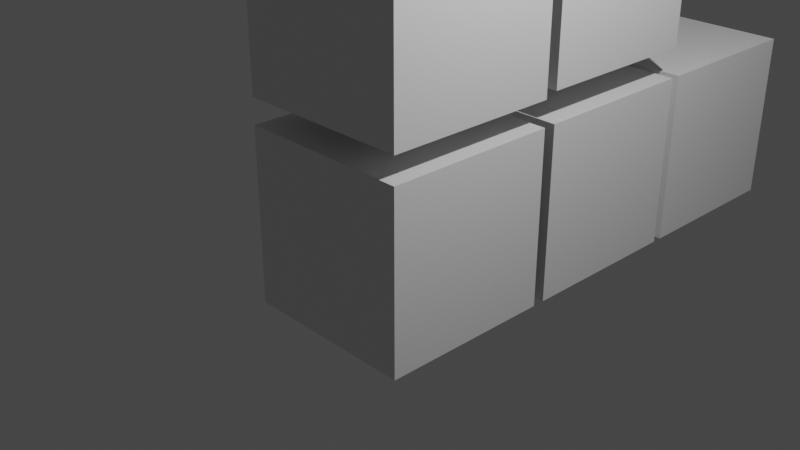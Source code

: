 # Source: episode_02.blend  (saved by Blender 2.80.75; exported with 4.5.12 LTS)
import bpy
from mathutils import Matrix  # noqa: F401  (used for matrix-valued properties, if any)

bpy.ops.wm.read_factory_settings(use_empty=True)
scene = bpy.context.scene
scene.name = 'Scene'

# ---- collections
col_collection = bpy.data.collections.new('Collection'); scene.collection.children.link(col_collection)

# ---- materials (node trees are filled in below, after node groups)
mat_material = bpy.data.materials.new('Material')
mat_material.alpha_threshold = 0.0
mat_material.use_transparent_shadow = False
mat_material.line_color = (0.0, 0.0, 0.0, 1.0)
mat_material_004 = bpy.data.materials.new('Material.004')
mat_material_004.alpha_threshold = 0.0
mat_material_004.use_transparent_shadow = False
mat_material_004.line_color = (0.0, 0.0, 0.0, 1.0)
mat_material_001 = bpy.data.materials.new('Material.001')
mat_material_001.alpha_threshold = 0.0
mat_material_001.use_transparent_shadow = False
mat_material_001.line_color = (0.0, 0.0, 0.0, 1.0)
mat_material_002 = bpy.data.materials.new('Material.002')
mat_material_002.alpha_threshold = 0.0
mat_material_002.use_transparent_shadow = False
mat_material_002.line_color = (0.0, 0.0, 0.0, 1.0)
mat_material_003 = bpy.data.materials.new('Material.003')
mat_material_003.alpha_threshold = 0.0
mat_material_003.use_transparent_shadow = False
mat_material_003.line_color = (0.0, 0.0, 0.0, 1.0)

# ---- material node trees
mat_material.use_nodes = True; mat_material.node_tree.nodes.clear()
_N = mat_material.node_tree.nodes; _L = mat_material.node_tree.links
n0 = _N.new('ShaderNodeOutputMaterial'); n0.name = 'Material Output'; n0.location = (300, 300)
n1 = _N.new('ShaderNodeBsdfPrincipled'); n1.name = 'Principled BSDF'; n1.location = (10, 300)
n1.distribution = 'GGX'
n1.subsurface_method = 'BURLEY'
n1.inputs[2].default_value = 0.4
n1.inputs[3].default_value = 1.45
n1.inputs[27].default_value = (0.0, 0.0, 0.0, 1.0)
n1.inputs[28].default_value = 1.0
_L.new(n1.outputs[0], n0.inputs[0])
n0.is_active_output = True
mat_material_004.use_nodes = True; mat_material_004.node_tree.nodes.clear()
_N = mat_material_004.node_tree.nodes; _L = mat_material_004.node_tree.links
n0 = _N.new('ShaderNodeOutputMaterial'); n0.name = 'Material Output'; n0.location = (300, 300)
n1 = _N.new('ShaderNodeBsdfPrincipled'); n1.name = 'Principled BSDF'; n1.location = (10, 300)
n1.distribution = 'GGX'
n1.subsurface_method = 'BURLEY'
n1.inputs[2].default_value = 0.4
n1.inputs[3].default_value = 1.45
n1.inputs[27].default_value = (0.0, 0.0, 0.0, 1.0)
n1.inputs[28].default_value = 1.0
_L.new(n1.outputs[0], n0.inputs[0])
n0.is_active_output = True
mat_material_001.use_nodes = True; mat_material_001.node_tree.nodes.clear()
_N = mat_material_001.node_tree.nodes; _L = mat_material_001.node_tree.links
n0 = _N.new('ShaderNodeOutputMaterial'); n0.name = 'Material Output'; n0.location = (300, 300)
n1 = _N.new('ShaderNodeBsdfPrincipled'); n1.name = 'Principled BSDF'; n1.location = (10, 300)
n1.distribution = 'GGX'
n1.subsurface_method = 'BURLEY'
n1.inputs[2].default_value = 0.4
n1.inputs[3].default_value = 1.45
n1.inputs[27].default_value = (0.0, 0.0, 0.0, 1.0)
n1.inputs[28].default_value = 1.0
_L.new(n1.outputs[0], n0.inputs[0])
n0.is_active_output = True
mat_material_002.use_nodes = True; mat_material_002.node_tree.nodes.clear()
_N = mat_material_002.node_tree.nodes; _L = mat_material_002.node_tree.links
n0 = _N.new('ShaderNodeOutputMaterial'); n0.name = 'Material Output'; n0.location = (300, 300)
n1 = _N.new('ShaderNodeBsdfPrincipled'); n1.name = 'Principled BSDF'; n1.location = (10, 300)
n1.distribution = 'GGX'
n1.subsurface_method = 'BURLEY'
n1.inputs[2].default_value = 0.4
n1.inputs[3].default_value = 1.45
n1.inputs[27].default_value = (0.0, 0.0, 0.0, 1.0)
n1.inputs[28].default_value = 1.0
_L.new(n1.outputs[0], n0.inputs[0])
n0.is_active_output = True
mat_material_003.use_nodes = True; mat_material_003.node_tree.nodes.clear()
_N = mat_material_003.node_tree.nodes; _L = mat_material_003.node_tree.links
n0 = _N.new('ShaderNodeOutputMaterial'); n0.name = 'Material Output'; n0.location = (300, 300)
n1 = _N.new('ShaderNodeBsdfPrincipled'); n1.name = 'Principled BSDF'; n1.location = (10, 300)
n1.distribution = 'GGX'
n1.subsurface_method = 'BURLEY'
n1.inputs[2].default_value = 0.4
n1.inputs[3].default_value = 1.45
n1.inputs[27].default_value = (0.0, 0.0, 0.0, 1.0)
n1.inputs[28].default_value = 1.0
_L.new(n1.outputs[0], n0.inputs[0])
n0.is_active_output = True

# ---- world
world_world = bpy.data.worlds.new('World'); scene.world = world_world
world_world.use_nodes = True; world_world.node_tree.nodes.clear()
_N = world_world.node_tree.nodes; _L = world_world.node_tree.links
n0 = _N.new('ShaderNodeOutputWorld'); n0.name = 'World Output'; n0.location = (300, 300)
n1 = _N.new('ShaderNodeBackground'); n1.name = 'Background'; n1.location = (10, 300)
n1.inputs[0].default_value = (0.05088, 0.05088, 0.05088, 1.0)
_L.new(n1.outputs[0], n0.inputs[0])
n0.is_active_output = True
world_world.color = (0.05088, 0.05088, 0.05088)
world_world.use_sun_shadow = False
world_world.sun_shadow_jitter_overblur = 0.0

# ---- cameras
cam_camera = bpy.data.cameras.new('Camera')
cam_camera.clip_end = 100.0
cam_camera.ortho_scale = 7.314

# ---- lights
light_light = bpy.data.lights.new('Light', 'POINT')
light_light.transmission_factor = 0.0
light_light.energy = 1000.0
light_light.shadow_soft_size = 0.1
light_light.shadow_maximum_resolution = 0.006
light_light.use_absolute_resolution = True

# ---- meshes
me_cube = bpy.data.meshes.new('Cube')
me_cube.from_pydata([(1.0, 1.0, 1.0), (1.0, 1.0, -1.0), (1.0, -1.0, 1.0), (1.0, -1.0, -1.0), (-1.0, 1.0, 1.0), (-1.0, 1.0, -1.0), (-1.0, -1.0, 1.0), (-1.0, -1.0, -1.0)], [], [(0, 4, 6, 2), (3, 2, 6, 7), (7, 6, 4, 5), (5, 1, 3, 7), (1, 0, 2, 3), (5, 4, 0, 1)])
_uv = me_cube.uv_layers.new(name='UVMap')
_uv.uv.foreach_set('vector', [0.375, 0.0, 0.625, 0.0, 0.625, 0.25, 0.375, 0.25, 0.375, 0.25, 0.625, 0.25, 0.625, 0.5, 0.375, 0.5, 0.375, 0.5, 0.625, 0.5, 0.625, 0.75, 0.375, 0.75, 0.375, 0.75, 0.625, 0.75, 0.625, 1.0, 0.375, 1.0, 0.125, 0.5, 0.375, 0.5, 0.375, 0.75, 0.125, 0.75, 0.625, 0.5, 0.875, 0.5, 0.875, 0.75, 0.625, 0.75])
me_cube.materials.append(mat_material)
me_cube.use_remesh_preserve_volume = False
me_cube.use_remesh_preserve_attributes = False
me_cube.use_mirror_vertex_groups = False
me_cube.update()
me_cube_004 = bpy.data.meshes.new('Cube.004')
me_cube_004.from_pydata([(1.0, 1.0, 1.0), (1.0, 1.0, -1.0), (1.0, -1.0, 1.0), (1.0, -1.0, -1.0), (-1.0, 1.0, 1.0), (-1.0, 1.0, -1.0), (-1.0, -1.0, 1.0), (-1.0, -1.0, -1.0)], [], [(0, 4, 6, 2), (3, 2, 6, 7), (7, 6, 4, 5), (5, 1, 3, 7), (1, 0, 2, 3), (5, 4, 0, 1)])
_uv = me_cube_004.uv_layers.new(name='UVMap')
_uv.uv.foreach_set('vector', [0.375, 0.0, 0.625, 0.0, 0.625, 0.25, 0.375, 0.25, 0.375, 0.25, 0.625, 0.25, 0.625, 0.5, 0.375, 0.5, 0.375, 0.5, 0.625, 0.5, 0.625, 0.75, 0.375, 0.75, 0.375, 0.75, 0.625, 0.75, 0.625, 1.0, 0.375, 1.0, 0.125, 0.5, 0.375, 0.5, 0.375, 0.75, 0.125, 0.75, 0.625, 0.5, 0.875, 0.5, 0.875, 0.75, 0.625, 0.75])
me_cube_004.materials.append(mat_material_004)
me_cube_004.use_remesh_preserve_volume = False
me_cube_004.use_remesh_preserve_attributes = False
me_cube_004.use_mirror_vertex_groups = False
me_cube_004.update()
me_cube_001 = bpy.data.meshes.new('Cube.001')
me_cube_001.from_pydata([(1.0, 1.0, 1.0), (1.0, 1.0, -1.0), (1.0, -1.0, 1.0), (1.0, -1.0, -1.0), (-1.0, 1.0, 1.0), (-1.0, 1.0, -1.0), (-1.0, -1.0, 1.0), (-1.0, -1.0, -1.0)], [], [(0, 4, 6, 2), (3, 2, 6, 7), (7, 6, 4, 5), (5, 1, 3, 7), (1, 0, 2, 3), (5, 4, 0, 1)])
_uv = me_cube_001.uv_layers.new(name='UVMap')
_uv.uv.foreach_set('vector', [0.375, 0.0, 0.625, 0.0, 0.625, 0.25, 0.375, 0.25, 0.375, 0.25, 0.625, 0.25, 0.625, 0.5, 0.375, 0.5, 0.375, 0.5, 0.625, 0.5, 0.625, 0.75, 0.375, 0.75, 0.375, 0.75, 0.625, 0.75, 0.625, 1.0, 0.375, 1.0, 0.125, 0.5, 0.375, 0.5, 0.375, 0.75, 0.125, 0.75, 0.625, 0.5, 0.875, 0.5, 0.875, 0.75, 0.625, 0.75])
me_cube_001.materials.append(mat_material_001)
me_cube_001.use_remesh_preserve_volume = False
me_cube_001.use_remesh_preserve_attributes = False
me_cube_001.use_mirror_vertex_groups = False
me_cube_001.update()
me_cube_002 = bpy.data.meshes.new('Cube.002')
me_cube_002.from_pydata([(1.0, 1.0, 1.0), (1.0, 1.0, -1.0), (1.0, -1.0, 1.0), (1.0, -1.0, -1.0), (-1.0, 1.0, 1.0), (-1.0, 1.0, -1.0), (-1.0, -1.0, 1.0), (-1.0, -1.0, -1.0)], [], [(0, 4, 6, 2), (3, 2, 6, 7), (7, 6, 4, 5), (5, 1, 3, 7), (1, 0, 2, 3), (5, 4, 0, 1)])
_uv = me_cube_002.uv_layers.new(name='UVMap')
_uv.uv.foreach_set('vector', [0.375, 0.0, 0.625, 0.0, 0.625, 0.25, 0.375, 0.25, 0.375, 0.25, 0.625, 0.25, 0.625, 0.5, 0.375, 0.5, 0.375, 0.5, 0.625, 0.5, 0.625, 0.75, 0.375, 0.75, 0.375, 0.75, 0.625, 0.75, 0.625, 1.0, 0.375, 1.0, 0.125, 0.5, 0.375, 0.5, 0.375, 0.75, 0.125, 0.75, 0.625, 0.5, 0.875, 0.5, 0.875, 0.75, 0.625, 0.75])
me_cube_002.materials.append(mat_material_002)
me_cube_002.use_remesh_preserve_volume = False
me_cube_002.use_remesh_preserve_attributes = False
me_cube_002.use_mirror_vertex_groups = False
me_cube_002.update()
me_cube_003 = bpy.data.meshes.new('Cube.003')
me_cube_003.from_pydata([(1.0, 1.0, 1.0), (1.0, 1.0, -1.0), (1.0, -1.0, 1.0), (1.0, -1.0, -1.0), (-1.0, 1.0, 1.0), (-1.0, 1.0, -1.0), (-1.0, -1.0, 1.0), (-1.0, -1.0, -1.0)], [], [(0, 4, 6, 2), (3, 2, 6, 7), (7, 6, 4, 5), (5, 1, 3, 7), (1, 0, 2, 3), (5, 4, 0, 1)])
_uv = me_cube_003.uv_layers.new(name='UVMap')
_uv.uv.foreach_set('vector', [0.375, 0.0, 0.625, 0.0, 0.625, 0.25, 0.375, 0.25, 0.375, 0.25, 0.625, 0.25, 0.625, 0.5, 0.375, 0.5, 0.375, 0.5, 0.625, 0.5, 0.625, 0.75, 0.375, 0.75, 0.375, 0.75, 0.625, 0.75, 0.625, 1.0, 0.375, 1.0, 0.125, 0.5, 0.375, 0.5, 0.375, 0.75, 0.125, 0.75, 0.625, 0.5, 0.875, 0.5, 0.875, 0.75, 0.625, 0.75])
me_cube_003.materials.append(mat_material_003)
me_cube_003.use_remesh_preserve_volume = False
me_cube_003.use_remesh_preserve_attributes = False
me_cube_003.use_mirror_vertex_groups = False
me_cube_003.update()

# ---- objects
ob_cube = bpy.data.objects.new('Cube', me_cube)
ob_light = bpy.data.objects.new('Light', light_light)
ob_camera = bpy.data.objects.new('Camera', cam_camera)
ob_cube_004 = bpy.data.objects.new('Cube.004', me_cube_004)
ob_cube_001 = bpy.data.objects.new('Cube.001', me_cube_001)
ob_cube_002 = bpy.data.objects.new('Cube.002', me_cube_002)
ob_cube_003 = bpy.data.objects.new('Cube.003', me_cube_003)

# ---- transforms, parenting, visibility, modifiers, constraints
ob_cube.location = (0.0, 0.0, 0.0)
ob_cube.lock_rotations_4d = False
ob_cube.empty_display_type = 'ARROWS'
ob_cube.lineart.crease_threshold = 0.0
ob_light.location = (4.076, 1.005, 5.904)
ob_light.rotation_euler = (0.6503, 0.05522, 1.866)
ob_light.lock_rotations_4d = False
ob_light.empty_display_type = 'ARROWS'
ob_light.color = (0.0, 0.0, 0.0, 0.0)
ob_light.lineart.crease_threshold = 0.0
ob_camera.location = (7.359, -6.926, 4.958)
ob_camera.rotation_euler = (1.109, 0.0, 0.8149)
ob_camera.lock_rotations_4d = False
ob_camera.empty_display_type = 'ARROWS'
ob_camera.color = (0.0, 0.0, 0.0, 0.0)
ob_camera.display_type = 'WIRE'
ob_camera.lineart.crease_threshold = 0.0
ob_cube_004.location = (0.0, 4.261, 0.0)
ob_cube_004.lock_rotations_4d = False
ob_cube_004.empty_display_type = 'ARROWS'
ob_cube_004.lineart.crease_threshold = 0.0
ob_cube_001.location = (0.0, 0.0, 2.289)
ob_cube_001.lock_rotations_4d = False
ob_cube_001.empty_display_type = 'ARROWS'
ob_cube_001.lineart.crease_threshold = 0.0
ob_cube_002.location = (0.0, 2.145, 2.343)
ob_cube_002.lock_rotations_4d = False
ob_cube_002.empty_display_type = 'ARROWS'
ob_cube_002.lineart.crease_threshold = 0.0
ob_cube_003.location = (0.0, 2.145, 0.0)
ob_cube_003.lock_rotations_4d = False
ob_cube_003.empty_display_type = 'ARROWS'
ob_cube_003.lineart.crease_threshold = 0.0

# ---- collection membership
col_collection.objects.link(ob_cube)
col_collection.objects.link(ob_light)
col_collection.objects.link(ob_camera)
col_collection.objects.link(ob_cube_004)
col_collection.objects.link(ob_cube_001)
col_collection.objects.link(ob_cube_002)
col_collection.objects.link(ob_cube_003)

# ---- scene / render settings (as saved in the file)
scene.camera = ob_camera
scene.frame_start = 1; scene.frame_end = 250; scene.frame_set(1)
scene.render.engine = 'BLENDER_EEVEE_NEXT'
scene.cycles.use_denoising = False
scene.cycles.samples = 128
scene.cycles.sampling_pattern = 'TABULATED_SOBOL'
scene.cycles.use_adaptive_sampling = False
scene.cycles.use_light_tree = False
scene.view_settings.view_transform = 'Filmic'
bpy.context.view_layer.update()
